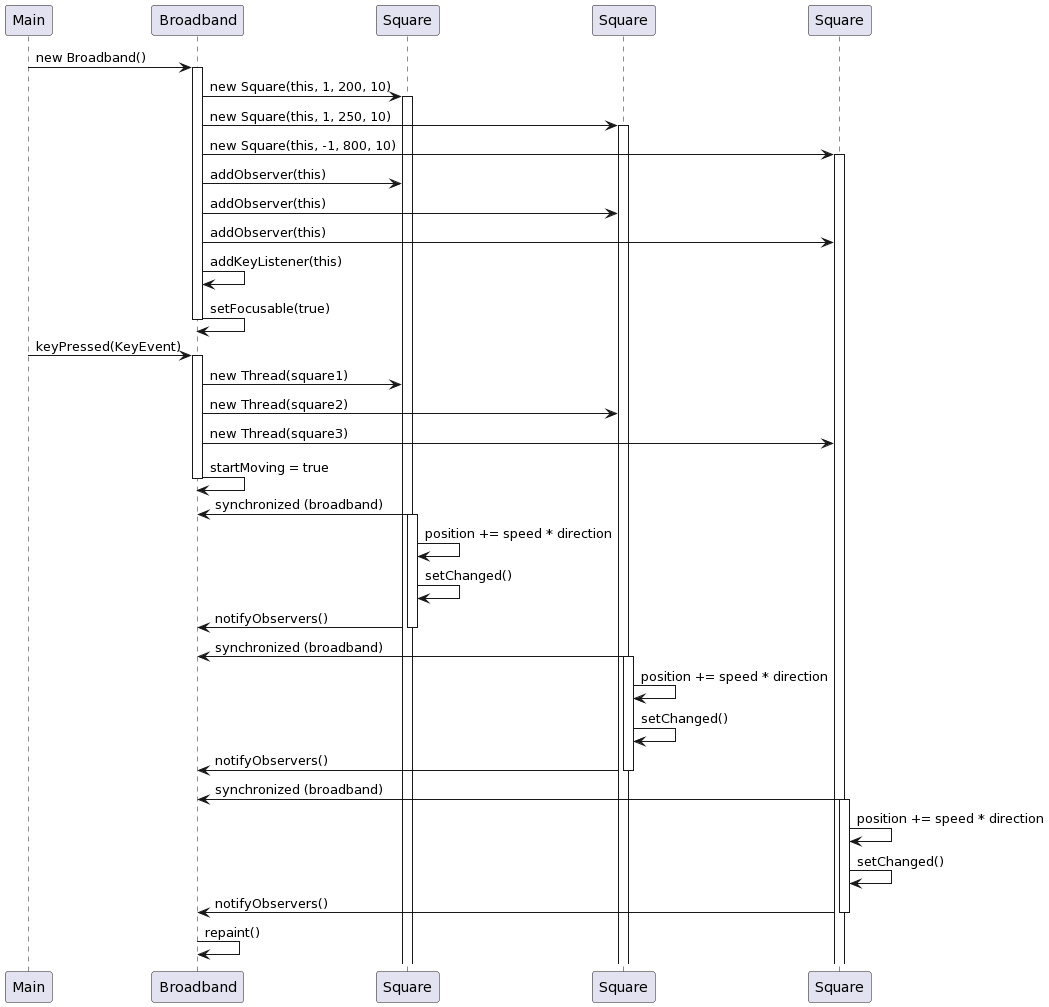

The diagram above was rendered by PlantUML. Its source (embedded in the PNG):
@startuml
participant "Main" as M
participant "Broadband" as B
participant "Square" as S1
participant "Square" as S2
participant "Square" as S3

M -> B: new Broadband()
activate B
B -> S1: new Square(this, 1, 200, 10)
activate S1
B -> S2: new Square(this, 1, 250, 10)
activate S2
B -> S3: new Square(this, -1, 800, 10)
activate S3
B -> S1: addObserver(this)
B -> S2: addObserver(this)
B -> S3: addObserver(this)
B -> B: addKeyListener(this)
B -> B: setFocusable(true)
deactivate B

M -> B: keyPressed(KeyEvent)
activate B
B -> S1: new Thread(square1)
B -> S2: new Thread(square2)
B -> S3: new Thread(square3)
B -> B: startMoving = true
deactivate B

S1 -> B: synchronized (broadband)
activate S1
S1 -> S1: position += speed * direction
S1 -> S1: setChanged()
S1 -> B: notifyObservers()
deactivate S1

S2 -> B: synchronized (broadband)
activate S2
S2 -> S2: position += speed * direction
S2 -> S2: setChanged()
S2 -> B: notifyObservers()
deactivate S2

S3 -> B: synchronized (broadband)
activate S3
S3 -> S3: position += speed * direction
S3 -> S3: setChanged()
S3 -> B: notifyObservers()
deactivate S3

B -> B: repaint()
@enduml